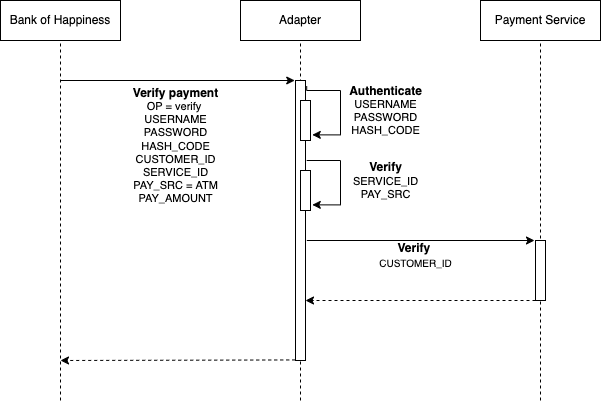

The diagram above was exported from draw.io. Its source (the exported page's mxGraphModel, read from the mxfile embedded in the PNG):
<mxGraphModel dx="1298" dy="667" grid="1" gridSize="10" guides="1" tooltips="1" connect="1" arrows="1" fold="1" page="1" pageScale="1" pageWidth="850" pageHeight="1100" math="0" shadow="0">
  <root>
    <mxCell id="T7sc-rthsvdtXhKMTsaW-0" />
    <mxCell id="T7sc-rthsvdtXhKMTsaW-1" parent="T7sc-rthsvdtXhKMTsaW-0" />
    <mxCell id="dwumMR7ox5YFrVXtO-VO-0" value="Bank of Happiness" style="rounded=0;whiteSpace=wrap;html=1;" parent="T7sc-rthsvdtXhKMTsaW-1" vertex="1">
      <mxGeometry x="80" y="80" width="120" height="40" as="geometry" />
    </mxCell>
    <mxCell id="dwumMR7ox5YFrVXtO-VO-1" value="Adapter" style="rounded=0;whiteSpace=wrap;html=1;" parent="T7sc-rthsvdtXhKMTsaW-1" vertex="1">
      <mxGeometry x="320" y="80" width="120" height="40" as="geometry" />
    </mxCell>
    <mxCell id="dwumMR7ox5YFrVXtO-VO-2" value="Payment Service" style="rounded=0;whiteSpace=wrap;html=1;" parent="T7sc-rthsvdtXhKMTsaW-1" vertex="1">
      <mxGeometry x="560" y="80" width="120" height="40" as="geometry" />
    </mxCell>
    <mxCell id="CfbV4MyESZboLJ0G3K3h-0" value="" style="endArrow=none;html=1;entryX=0.5;entryY=1;entryDx=0;entryDy=0;dashed=1;" parent="T7sc-rthsvdtXhKMTsaW-1" target="dwumMR7ox5YFrVXtO-VO-0" edge="1">
      <mxGeometry width="50" height="50" relative="1" as="geometry">
        <mxPoint x="140" y="480" as="sourcePoint" />
        <mxPoint x="450" y="310" as="targetPoint" />
      </mxGeometry>
    </mxCell>
    <mxCell id="CfbV4MyESZboLJ0G3K3h-1" value="" style="endArrow=none;html=1;entryX=0.5;entryY=1;entryDx=0;entryDy=0;dashed=1;" parent="T7sc-rthsvdtXhKMTsaW-1" target="dwumMR7ox5YFrVXtO-VO-1" edge="1">
      <mxGeometry width="50" height="50" relative="1" as="geometry">
        <mxPoint x="380" y="480" as="sourcePoint" />
        <mxPoint x="379.5" y="120" as="targetPoint" />
      </mxGeometry>
    </mxCell>
    <mxCell id="CfbV4MyESZboLJ0G3K3h-2" value="" style="endArrow=none;html=1;entryX=0.5;entryY=1;entryDx=0;entryDy=0;dashed=1;" parent="T7sc-rthsvdtXhKMTsaW-1" target="dwumMR7ox5YFrVXtO-VO-2" edge="1">
      <mxGeometry width="50" height="50" relative="1" as="geometry">
        <mxPoint x="620" y="480" as="sourcePoint" />
        <mxPoint x="619.5" y="120" as="targetPoint" />
      </mxGeometry>
    </mxCell>
    <mxCell id="CfbV4MyESZboLJ0G3K3h-3" value="" style="endArrow=classic;html=1;entryX=-0.077;entryY=0;entryDx=0;entryDy=0;entryPerimeter=0;" parent="T7sc-rthsvdtXhKMTsaW-1" target="IBCoNWlnicoPDbUkXVU0-0" edge="1">
      <mxGeometry width="50" height="50" relative="1" as="geometry">
        <mxPoint x="140" y="160" as="sourcePoint" />
        <mxPoint x="280" y="160" as="targetPoint" />
      </mxGeometry>
    </mxCell>
    <mxCell id="IBCoNWlnicoPDbUkXVU0-0" value="" style="html=1;points=[];perimeter=orthogonalPerimeter;" parent="T7sc-rthsvdtXhKMTsaW-1" vertex="1">
      <mxGeometry x="375" y="160" width="10" height="280" as="geometry" />
    </mxCell>
    <mxCell id="IBCoNWlnicoPDbUkXVU0-1" value="" style="html=1;points=[];perimeter=orthogonalPerimeter;" parent="T7sc-rthsvdtXhKMTsaW-1" vertex="1">
      <mxGeometry x="380" y="180" width="10" height="40" as="geometry" />
    </mxCell>
    <mxCell id="IBCoNWlnicoPDbUkXVU0-2" value="" style="endArrow=classic;html=1;exitX=1.121;exitY=0.02;exitDx=0;exitDy=0;exitPerimeter=0;entryX=1.179;entryY=0.859;entryDx=0;entryDy=0;entryPerimeter=0;edgeStyle=orthogonalEdgeStyle;rounded=0;" parent="T7sc-rthsvdtXhKMTsaW-1" source="IBCoNWlnicoPDbUkXVU0-0" target="IBCoNWlnicoPDbUkXVU0-1" edge="1">
      <mxGeometry width="50" height="50" relative="1" as="geometry">
        <mxPoint x="480" y="250" as="sourcePoint" />
        <mxPoint x="530" y="200" as="targetPoint" />
        <Array as="points">
          <mxPoint x="420" y="170" />
          <mxPoint x="420" y="214" />
        </Array>
      </mxGeometry>
    </mxCell>
    <mxCell id="IBCoNWlnicoPDbUkXVU0-3" value="&lt;b&gt;Verify payment&lt;br&gt;&lt;/b&gt;&lt;div style=&quot;font-size: 11px&quot;&gt;&lt;font style=&quot;font-size: 11px&quot;&gt;OP = verify&amp;nbsp;&lt;/font&gt;&lt;/div&gt;&lt;div style=&quot;font-size: 11px&quot;&gt;&lt;font style=&quot;font-size: 11px&quot;&gt;USERNAME&lt;/font&gt;&lt;/div&gt;&lt;div style=&quot;font-size: 11px&quot;&gt;&lt;font style=&quot;font-size: 11px&quot;&gt;PASSWORD&lt;/font&gt;&lt;/div&gt;&lt;div style=&quot;font-size: 11px&quot;&gt;&lt;font style=&quot;font-size: 11px&quot;&gt;HASH_CODE&lt;/font&gt;&lt;/div&gt;&lt;div style=&quot;font-size: 11px&quot;&gt;&lt;font style=&quot;font-size: 11px&quot;&gt;CUSTOMER_ID&lt;/font&gt;&lt;/div&gt;&lt;div style=&quot;font-size: 11px&quot;&gt;&lt;font style=&quot;font-size: 11px&quot;&gt;SERVICE_ID&lt;/font&gt;&lt;/div&gt;&lt;div style=&quot;font-size: 11px&quot;&gt;&lt;font style=&quot;font-size: 11px&quot;&gt;PAY_SRC = ATM&lt;/font&gt;&lt;/div&gt;&lt;div style=&quot;font-size: 11px&quot;&gt;&lt;font style=&quot;font-size: 11px&quot;&gt;PAY_AMOUNT&lt;/font&gt;&lt;/div&gt;" style="text;html=1;align=center;verticalAlign=middle;resizable=0;points=[];autosize=1;strokeColor=none;" parent="T7sc-rthsvdtXhKMTsaW-1" vertex="1">
      <mxGeometry x="205" y="160" width="100" height="130" as="geometry" />
    </mxCell>
    <mxCell id="IBCoNWlnicoPDbUkXVU0-4" value="&lt;b&gt;Authenticate&lt;br&gt;&lt;/b&gt;&lt;div style=&quot;font-size: 11px&quot;&gt;&lt;font style=&quot;font-size: 11px&quot;&gt;USERNAME&lt;/font&gt;&lt;/div&gt;&lt;div style=&quot;font-size: 11px&quot;&gt;&lt;font style=&quot;font-size: 11px&quot;&gt;PASSWORD&lt;/font&gt;&lt;/div&gt;&lt;div style=&quot;font-size: 11px&quot;&gt;&lt;font style=&quot;font-size: 11px&quot;&gt;HASH_CODE&lt;/font&gt;&lt;/div&gt;" style="text;html=1;align=center;verticalAlign=middle;resizable=0;points=[];autosize=1;strokeColor=none;" parent="T7sc-rthsvdtXhKMTsaW-1" vertex="1">
      <mxGeometry x="420" y="160" width="90" height="60" as="geometry" />
    </mxCell>
    <mxCell id="IBCoNWlnicoPDbUkXVU0-5" value="" style="html=1;points=[];perimeter=orthogonalPerimeter;" parent="T7sc-rthsvdtXhKMTsaW-1" vertex="1">
      <mxGeometry x="615" y="320" width="10" height="60" as="geometry" />
    </mxCell>
    <mxCell id="IBCoNWlnicoPDbUkXVU0-6" value="" style="endArrow=classic;html=1;exitX=1.133;exitY=0.16;exitDx=0;exitDy=0;exitPerimeter=0;entryX=-0.1;entryY=0;entryDx=0;entryDy=0;entryPerimeter=0;" parent="T7sc-rthsvdtXhKMTsaW-1" target="IBCoNWlnicoPDbUkXVU0-5" edge="1">
      <mxGeometry width="50" height="50" relative="1" as="geometry">
        <mxPoint x="386.3299999999999" y="320" as="sourcePoint" />
        <mxPoint x="420" y="290" as="targetPoint" />
      </mxGeometry>
    </mxCell>
    <mxCell id="IBCoNWlnicoPDbUkXVU0-8" value="&lt;b&gt;Verify&lt;/b&gt;&amp;nbsp;&lt;br&gt;&lt;font style=&quot;font-size: 10px&quot;&gt;CUSTOMER_ID&lt;/font&gt;" style="text;html=1;align=center;verticalAlign=middle;resizable=0;points=[];autosize=1;strokeColor=none;" parent="T7sc-rthsvdtXhKMTsaW-1" vertex="1">
      <mxGeometry x="450" y="320" width="90" height="30" as="geometry" />
    </mxCell>
    <mxCell id="IBCoNWlnicoPDbUkXVU0-9" value="" style="endArrow=classic;html=1;entryX=1;entryY=0.28;entryDx=0;entryDy=0;entryPerimeter=0;dashed=1;" parent="T7sc-rthsvdtXhKMTsaW-1" source="IBCoNWlnicoPDbUkXVU0-5" edge="1">
      <mxGeometry width="50" height="50" relative="1" as="geometry">
        <mxPoint x="396.3299999999999" y="330" as="sourcePoint" />
        <mxPoint x="385" y="380" as="targetPoint" />
      </mxGeometry>
    </mxCell>
    <mxCell id="IBCoNWlnicoPDbUkXVU0-10" value="" style="html=1;points=[];perimeter=orthogonalPerimeter;" parent="T7sc-rthsvdtXhKMTsaW-1" vertex="1">
      <mxGeometry x="380" y="250" width="10" height="40" as="geometry" />
    </mxCell>
    <mxCell id="IBCoNWlnicoPDbUkXVU0-11" value="" style="endArrow=classic;html=1;exitX=1.121;exitY=0.02;exitDx=0;exitDy=0;exitPerimeter=0;entryX=1.179;entryY=0.859;entryDx=0;entryDy=0;entryPerimeter=0;edgeStyle=orthogonalEdgeStyle;rounded=0;" parent="T7sc-rthsvdtXhKMTsaW-1" target="IBCoNWlnicoPDbUkXVU0-10" edge="1">
      <mxGeometry width="50" height="50" relative="1" as="geometry">
        <mxPoint x="386.2099999999998" y="240" as="sourcePoint" />
        <mxPoint x="530" y="270" as="targetPoint" />
        <Array as="points">
          <mxPoint x="420" y="240" />
          <mxPoint x="420" y="284" />
        </Array>
      </mxGeometry>
    </mxCell>
    <mxCell id="IBCoNWlnicoPDbUkXVU0-12" value="&lt;b&gt;Verify&lt;br&gt;&lt;/b&gt;&lt;div style=&quot;font-size: 11px&quot;&gt;&lt;font style=&quot;font-size: 11px&quot;&gt;SERVICE_ID&lt;/font&gt;&lt;/div&gt;&lt;div style=&quot;font-size: 11px&quot;&gt;&lt;font style=&quot;font-size: 11px&quot;&gt;PAY_SRC&lt;/font&gt;&lt;/div&gt;" style="text;html=1;align=center;verticalAlign=middle;resizable=0;points=[];autosize=1;strokeColor=none;" parent="T7sc-rthsvdtXhKMTsaW-1" vertex="1">
      <mxGeometry x="425" y="235" width="80" height="50" as="geometry" />
    </mxCell>
    <mxCell id="IBCoNWlnicoPDbUkXVU0-13" value="" style="endArrow=classic;html=1;exitX=-0.028;exitY=0.998;exitDx=0;exitDy=0;exitPerimeter=0;dashed=1;" parent="T7sc-rthsvdtXhKMTsaW-1" source="IBCoNWlnicoPDbUkXVU0-0" edge="1">
      <mxGeometry width="50" height="50" relative="1" as="geometry">
        <mxPoint x="370" y="440" as="sourcePoint" />
        <mxPoint x="140" y="440" as="targetPoint" />
      </mxGeometry>
    </mxCell>
  </root>
</mxGraphModel>